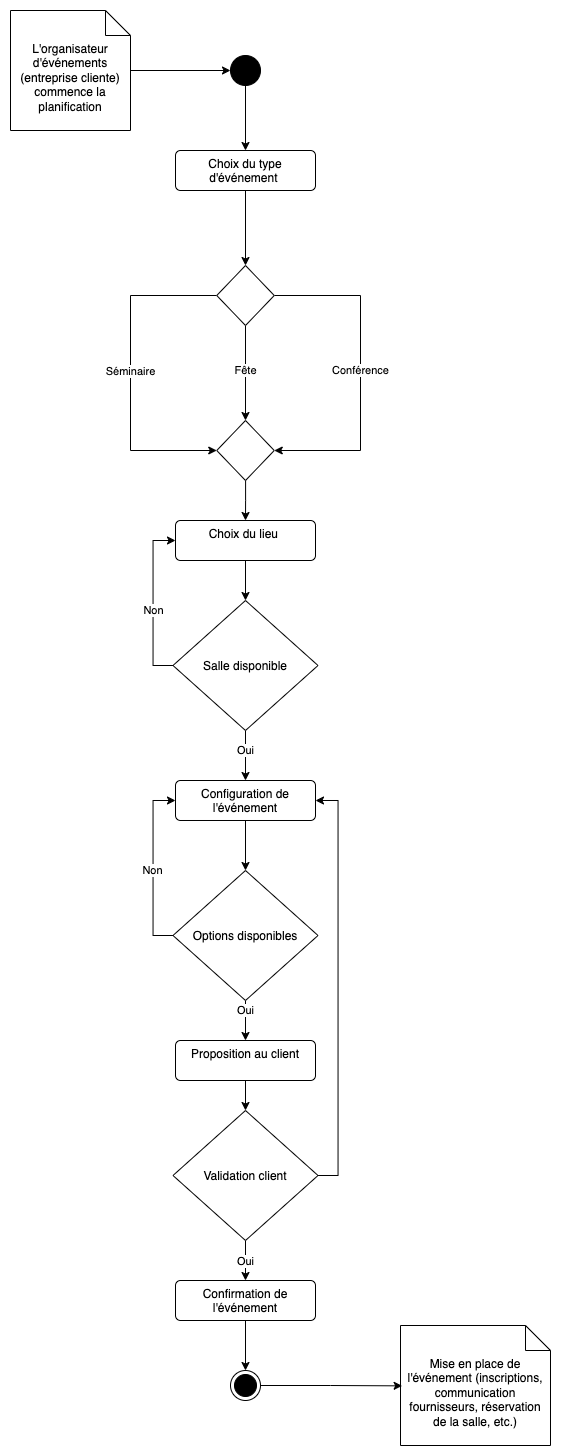

The diagram above was exported from draw.io. Its source (the exported page's mxGraphModel, read from the mxfile embedded in the PNG):
<mxGraphModel dx="1304" dy="776" grid="1" gridSize="10" guides="1" tooltips="1" connect="1" arrows="1" fold="1" page="1" pageScale="1" pageWidth="827" pageHeight="1169" math="0" shadow="0">
  <root>
    <mxCell id="0" />
    <mxCell id="1" parent="0" />
    <mxCell id="Xsgh96qmhGuMHjadYTC_-3" style="edgeStyle=orthogonalEdgeStyle;rounded=0;orthogonalLoop=1;jettySize=auto;html=1;" parent="1" source="Xsgh96qmhGuMHjadYTC_-1" target="Xsgh96qmhGuMHjadYTC_-2" edge="1">
      <mxGeometry relative="1" as="geometry" />
    </mxCell>
    <mxCell id="Xsgh96qmhGuMHjadYTC_-1" value="L'organisateur d'événements (entreprise cliente) commence la planification" style="shape=note2;boundedLbl=1;whiteSpace=wrap;html=1;size=25;verticalAlign=top;align=center;" parent="1" vertex="1">
      <mxGeometry x="40" y="40" width="120" height="120" as="geometry" />
    </mxCell>
    <mxCell id="Xsgh96qmhGuMHjadYTC_-5" style="edgeStyle=orthogonalEdgeStyle;rounded=0;orthogonalLoop=1;jettySize=auto;html=1;" parent="1" source="Xsgh96qmhGuMHjadYTC_-2" target="Xsgh96qmhGuMHjadYTC_-4" edge="1">
      <mxGeometry relative="1" as="geometry" />
    </mxCell>
    <mxCell id="Xsgh96qmhGuMHjadYTC_-2" value="" style="ellipse;fillColor=strokeColor;html=1;" parent="1" vertex="1">
      <mxGeometry x="260" y="85" width="30" height="30" as="geometry" />
    </mxCell>
    <mxCell id="Xsgh96qmhGuMHjadYTC_-7" style="edgeStyle=orthogonalEdgeStyle;rounded=0;orthogonalLoop=1;jettySize=auto;html=1;entryX=0.5;entryY=0;entryDx=0;entryDy=0;" parent="1" source="Xsgh96qmhGuMHjadYTC_-4" target="rvACAd1WGq1HTorJ1tDj-9" edge="1">
      <mxGeometry relative="1" as="geometry">
        <mxPoint x="275" y="260" as="targetPoint" />
      </mxGeometry>
    </mxCell>
    <mxCell id="Xsgh96qmhGuMHjadYTC_-4" value="Choix du type d'événement&amp;nbsp;" style="html=1;align=center;verticalAlign=top;rounded=1;absoluteArcSize=1;arcSize=10;dashed=0;whiteSpace=wrap;" parent="1" vertex="1">
      <mxGeometry x="205" y="180" width="140" height="40" as="geometry" />
    </mxCell>
    <mxCell id="Xsgh96qmhGuMHjadYTC_-11" style="edgeStyle=orthogonalEdgeStyle;rounded=0;orthogonalLoop=1;jettySize=auto;html=1;exitX=1;exitY=0.5;exitDx=0;exitDy=0;entryX=1;entryY=0.5;entryDx=0;entryDy=0;" parent="1" source="rvACAd1WGq1HTorJ1tDj-9" target="rvACAd1WGq1HTorJ1tDj-7" edge="1">
      <mxGeometry relative="1" as="geometry">
        <mxPoint x="390.75" y="443.71000000000004" as="targetPoint" />
        <Array as="points">
          <mxPoint x="390" y="325" />
          <mxPoint x="390" y="480" />
        </Array>
      </mxGeometry>
    </mxCell>
    <mxCell id="Xsgh96qmhGuMHjadYTC_-12" value="Conférence" style="edgeLabel;html=1;align=center;verticalAlign=middle;resizable=0;points=[];" parent="Xsgh96qmhGuMHjadYTC_-11" vertex="1" connectable="0">
      <mxGeometry x="-0.2789" relative="1" as="geometry">
        <mxPoint y="43" as="offset" />
      </mxGeometry>
    </mxCell>
    <mxCell id="Xsgh96qmhGuMHjadYTC_-13" style="edgeStyle=orthogonalEdgeStyle;rounded=0;orthogonalLoop=1;jettySize=auto;html=1;entryX=0.5;entryY=0;entryDx=0;entryDy=0;exitX=0.5;exitY=1;exitDx=0;exitDy=0;" parent="1" source="rvACAd1WGq1HTorJ1tDj-9" target="rvACAd1WGq1HTorJ1tDj-7" edge="1">
      <mxGeometry relative="1" as="geometry">
        <mxPoint x="275" y="443" as="targetPoint" />
      </mxGeometry>
    </mxCell>
    <mxCell id="Xsgh96qmhGuMHjadYTC_-14" value="Fête" style="edgeLabel;html=1;align=center;verticalAlign=middle;resizable=0;points=[];" parent="Xsgh96qmhGuMHjadYTC_-13" vertex="1" connectable="0">
      <mxGeometry x="0.28" relative="1" as="geometry">
        <mxPoint y="-16" as="offset" />
      </mxGeometry>
    </mxCell>
    <mxCell id="kJb6u-3mAhINlPtv4RKA-1" style="edgeStyle=orthogonalEdgeStyle;rounded=0;orthogonalLoop=1;jettySize=auto;html=1;entryX=0.5;entryY=0;entryDx=0;entryDy=0;" parent="1" source="Xsgh96qmhGuMHjadYTC_-8" target="Xsgh96qmhGuMHjadYTC_-15" edge="1">
      <mxGeometry relative="1" as="geometry" />
    </mxCell>
    <mxCell id="Xsgh96qmhGuMHjadYTC_-8" value="Choix du lieu&amp;nbsp;" style="html=1;align=center;verticalAlign=top;rounded=1;absoluteArcSize=1;arcSize=10;dashed=0;whiteSpace=wrap;" parent="1" vertex="1">
      <mxGeometry x="205" y="550" width="140" height="40" as="geometry" />
    </mxCell>
    <mxCell id="Xsgh96qmhGuMHjadYTC_-16" style="edgeStyle=orthogonalEdgeStyle;rounded=0;orthogonalLoop=1;jettySize=auto;html=1;entryX=0;entryY=0.5;entryDx=0;entryDy=0;exitX=0;exitY=0.5;exitDx=0;exitDy=0;" parent="1" source="Xsgh96qmhGuMHjadYTC_-15" target="Xsgh96qmhGuMHjadYTC_-8" edge="1">
      <mxGeometry relative="1" as="geometry" />
    </mxCell>
    <mxCell id="Xsgh96qmhGuMHjadYTC_-17" value="Non" style="edgeLabel;html=1;align=center;verticalAlign=middle;resizable=0;points=[];" parent="Xsgh96qmhGuMHjadYTC_-16" vertex="1" connectable="0">
      <mxGeometry x="-0.3194" y="1" relative="1" as="geometry">
        <mxPoint x="1" y="-18" as="offset" />
      </mxGeometry>
    </mxCell>
    <mxCell id="Xsgh96qmhGuMHjadYTC_-19" style="edgeStyle=orthogonalEdgeStyle;rounded=0;orthogonalLoop=1;jettySize=auto;html=1;entryX=0.5;entryY=0;entryDx=0;entryDy=0;" parent="1" source="Xsgh96qmhGuMHjadYTC_-15" target="Xsgh96qmhGuMHjadYTC_-18" edge="1">
      <mxGeometry relative="1" as="geometry" />
    </mxCell>
    <mxCell id="Xsgh96qmhGuMHjadYTC_-20" value="Oui" style="edgeLabel;html=1;align=center;verticalAlign=middle;resizable=0;points=[];" parent="Xsgh96qmhGuMHjadYTC_-19" vertex="1" connectable="0">
      <mxGeometry x="0.32" y="-2" relative="1" as="geometry">
        <mxPoint x="2" y="-13" as="offset" />
      </mxGeometry>
    </mxCell>
    <mxCell id="Xsgh96qmhGuMHjadYTC_-15" value="Salle disponible" style="rhombus;" parent="1" vertex="1">
      <mxGeometry x="202.5" y="630" width="145" height="130" as="geometry" />
    </mxCell>
    <mxCell id="Xsgh96qmhGuMHjadYTC_-22" style="edgeStyle=orthogonalEdgeStyle;rounded=0;orthogonalLoop=1;jettySize=auto;html=1;entryX=0.5;entryY=0;entryDx=0;entryDy=0;" parent="1" source="Xsgh96qmhGuMHjadYTC_-18" target="Xsgh96qmhGuMHjadYTC_-21" edge="1">
      <mxGeometry relative="1" as="geometry" />
    </mxCell>
    <mxCell id="Xsgh96qmhGuMHjadYTC_-18" value="Configuration de l'événement" style="html=1;align=center;verticalAlign=top;rounded=1;absoluteArcSize=1;arcSize=10;dashed=0;whiteSpace=wrap;" parent="1" vertex="1">
      <mxGeometry x="205" y="810" width="140" height="40" as="geometry" />
    </mxCell>
    <mxCell id="Xsgh96qmhGuMHjadYTC_-23" style="edgeStyle=orthogonalEdgeStyle;rounded=0;orthogonalLoop=1;jettySize=auto;html=1;entryX=0;entryY=0.5;entryDx=0;entryDy=0;exitX=0;exitY=0.5;exitDx=0;exitDy=0;" parent="1" source="Xsgh96qmhGuMHjadYTC_-21" target="Xsgh96qmhGuMHjadYTC_-18" edge="1">
      <mxGeometry relative="1" as="geometry" />
    </mxCell>
    <mxCell id="Xsgh96qmhGuMHjadYTC_-24" value="Non" style="edgeLabel;html=1;align=center;verticalAlign=middle;resizable=0;points=[];" parent="Xsgh96qmhGuMHjadYTC_-23" vertex="1" connectable="0">
      <mxGeometry x="-0.2451" y="2" relative="1" as="geometry">
        <mxPoint x="1" y="-18" as="offset" />
      </mxGeometry>
    </mxCell>
    <mxCell id="Xsgh96qmhGuMHjadYTC_-26" style="edgeStyle=orthogonalEdgeStyle;rounded=0;orthogonalLoop=1;jettySize=auto;html=1;entryX=0.5;entryY=0;entryDx=0;entryDy=0;" parent="1" source="Xsgh96qmhGuMHjadYTC_-21" target="Xsgh96qmhGuMHjadYTC_-25" edge="1">
      <mxGeometry relative="1" as="geometry" />
    </mxCell>
    <mxCell id="Xsgh96qmhGuMHjadYTC_-27" value="Oui" style="edgeLabel;html=1;align=center;verticalAlign=middle;resizable=0;points=[];" parent="Xsgh96qmhGuMHjadYTC_-26" vertex="1" connectable="0">
      <mxGeometry x="0.15" y="1" relative="1" as="geometry">
        <mxPoint x="-1" y="-13" as="offset" />
      </mxGeometry>
    </mxCell>
    <mxCell id="Xsgh96qmhGuMHjadYTC_-21" value="Options disponibles" style="rhombus;" parent="1" vertex="1">
      <mxGeometry x="202.5" y="900" width="145" height="130" as="geometry" />
    </mxCell>
    <mxCell id="kJb6u-3mAhINlPtv4RKA-2" style="edgeStyle=orthogonalEdgeStyle;rounded=0;orthogonalLoop=1;jettySize=auto;html=1;entryX=0.5;entryY=0;entryDx=0;entryDy=0;" parent="1" source="Xsgh96qmhGuMHjadYTC_-25" target="Xsgh96qmhGuMHjadYTC_-28" edge="1">
      <mxGeometry relative="1" as="geometry" />
    </mxCell>
    <mxCell id="Xsgh96qmhGuMHjadYTC_-25" value="Proposition au client" style="html=1;align=center;verticalAlign=top;rounded=1;absoluteArcSize=1;arcSize=10;dashed=0;whiteSpace=wrap;" parent="1" vertex="1">
      <mxGeometry x="205" y="1070" width="140" height="40" as="geometry" />
    </mxCell>
    <mxCell id="Xsgh96qmhGuMHjadYTC_-29" style="edgeStyle=orthogonalEdgeStyle;rounded=0;orthogonalLoop=1;jettySize=auto;html=1;entryX=1;entryY=0.5;entryDx=0;entryDy=0;exitX=1;exitY=0.5;exitDx=0;exitDy=0;" parent="1" source="Xsgh96qmhGuMHjadYTC_-28" target="Xsgh96qmhGuMHjadYTC_-18" edge="1">
      <mxGeometry relative="1" as="geometry" />
    </mxCell>
    <mxCell id="Xsgh96qmhGuMHjadYTC_-31" style="edgeStyle=orthogonalEdgeStyle;rounded=0;orthogonalLoop=1;jettySize=auto;html=1;entryX=0.5;entryY=0;entryDx=0;entryDy=0;" parent="1" source="Xsgh96qmhGuMHjadYTC_-28" target="Xsgh96qmhGuMHjadYTC_-30" edge="1">
      <mxGeometry relative="1" as="geometry" />
    </mxCell>
    <mxCell id="Xsgh96qmhGuMHjadYTC_-32" value="Oui" style="edgeLabel;html=1;align=center;verticalAlign=middle;resizable=0;points=[];" parent="Xsgh96qmhGuMHjadYTC_-31" vertex="1" connectable="0">
      <mxGeometry x="0.25" y="-2" relative="1" as="geometry">
        <mxPoint x="2" y="-5" as="offset" />
      </mxGeometry>
    </mxCell>
    <mxCell id="Xsgh96qmhGuMHjadYTC_-28" value="Validation client" style="rhombus;" parent="1" vertex="1">
      <mxGeometry x="202.5" y="1140" width="145" height="130" as="geometry" />
    </mxCell>
    <mxCell id="Xsgh96qmhGuMHjadYTC_-34" style="edgeStyle=orthogonalEdgeStyle;rounded=0;orthogonalLoop=1;jettySize=auto;html=1;" parent="1" source="Xsgh96qmhGuMHjadYTC_-30" target="Xsgh96qmhGuMHjadYTC_-33" edge="1">
      <mxGeometry relative="1" as="geometry" />
    </mxCell>
    <mxCell id="Xsgh96qmhGuMHjadYTC_-30" value="Confirmation de l'événement" style="html=1;align=center;verticalAlign=top;rounded=1;absoluteArcSize=1;arcSize=10;dashed=0;whiteSpace=wrap;" parent="1" vertex="1">
      <mxGeometry x="205" y="1310" width="140" height="40" as="geometry" />
    </mxCell>
    <mxCell id="Xsgh96qmhGuMHjadYTC_-33" value="" style="ellipse;html=1;shape=endState;fillColor=strokeColor;" parent="1" vertex="1">
      <mxGeometry x="260" y="1400" width="30" height="30" as="geometry" />
    </mxCell>
    <mxCell id="Xsgh96qmhGuMHjadYTC_-35" value="Mise en place de l'événement (inscriptions, communication fournisseurs, réservation de la salle, etc.)" style="shape=note2;boundedLbl=1;whiteSpace=wrap;html=1;size=25;verticalAlign=top;align=center;" parent="1" vertex="1">
      <mxGeometry x="430" y="1355" width="150" height="120" as="geometry" />
    </mxCell>
    <mxCell id="Xsgh96qmhGuMHjadYTC_-36" style="edgeStyle=orthogonalEdgeStyle;rounded=0;orthogonalLoop=1;jettySize=auto;html=1;entryX=0.011;entryY=0.503;entryDx=0;entryDy=0;entryPerimeter=0;" parent="1" source="Xsgh96qmhGuMHjadYTC_-33" target="Xsgh96qmhGuMHjadYTC_-35" edge="1">
      <mxGeometry relative="1" as="geometry" />
    </mxCell>
    <mxCell id="rvACAd1WGq1HTorJ1tDj-3" value="" style="edgeStyle=orthogonalEdgeStyle;rounded=0;orthogonalLoop=1;jettySize=auto;html=1;exitX=0;exitY=0.5;exitDx=0;exitDy=0;entryX=0;entryY=0.5;entryDx=0;entryDy=0;" edge="1" parent="1" source="rvACAd1WGq1HTorJ1tDj-9" target="rvACAd1WGq1HTorJ1tDj-7">
      <mxGeometry relative="1" as="geometry">
        <mxPoint x="203" y="325" as="sourcePoint" />
        <mxPoint x="159.5" y="443.46000000000004" as="targetPoint" />
        <Array as="points">
          <mxPoint x="160" y="325" />
          <mxPoint x="160" y="480" />
        </Array>
      </mxGeometry>
    </mxCell>
    <mxCell id="rvACAd1WGq1HTorJ1tDj-4" value="Séminaire" style="edgeLabel;html=1;align=center;verticalAlign=middle;resizable=0;points=[];" vertex="1" connectable="0" parent="rvACAd1WGq1HTorJ1tDj-3">
      <mxGeometry x="-0.2901" y="-1" relative="1" as="geometry">
        <mxPoint x="1" y="45" as="offset" />
      </mxGeometry>
    </mxCell>
    <mxCell id="rvACAd1WGq1HTorJ1tDj-8" style="edgeStyle=orthogonalEdgeStyle;rounded=0;orthogonalLoop=1;jettySize=auto;html=1;entryX=0.5;entryY=0;entryDx=0;entryDy=0;" edge="1" parent="1" source="rvACAd1WGq1HTorJ1tDj-7" target="Xsgh96qmhGuMHjadYTC_-8">
      <mxGeometry relative="1" as="geometry" />
    </mxCell>
    <mxCell id="rvACAd1WGq1HTorJ1tDj-7" value="" style="rhombus;" vertex="1" parent="1">
      <mxGeometry x="246.25" y="450" width="57.5" height="60" as="geometry" />
    </mxCell>
    <mxCell id="rvACAd1WGq1HTorJ1tDj-9" value="" style="rhombus;" vertex="1" parent="1">
      <mxGeometry x="246.25" y="295" width="57.5" height="60" as="geometry" />
    </mxCell>
  </root>
</mxGraphModel>